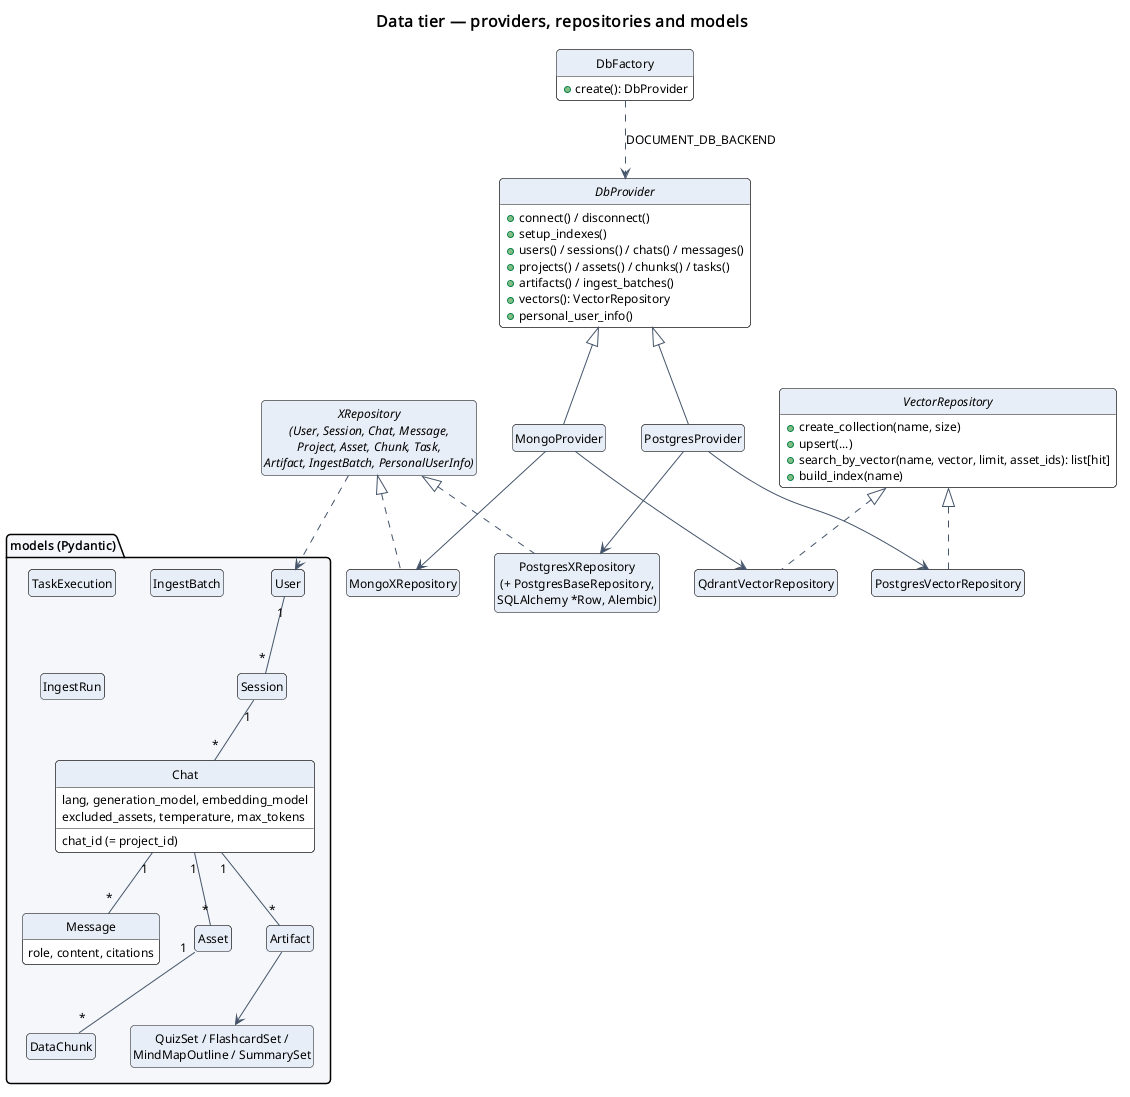

The diagram above was rendered by PlantUML. Its source (embedded in the PNG):
@startuml
!include ../_style.iuml
title Data tier — providers, repositories and models

class DbFactory {
  +create(): DbProvider
}
abstract class DbProvider {
  +connect() / disconnect()
  +setup_indexes()
  +users() / sessions() / chats() / messages()
  +projects() / assets() / chunks() / tasks()
  +artifacts() / ingest_batches()
  +vectors(): VectorRepository
  +personal_user_info()
}
class MongoProvider
class PostgresProvider
DbProvider <|-- MongoProvider
DbProvider <|-- PostgresProvider
DbFactory ..> DbProvider : DOCUMENT_DB_BACKEND

interface VectorRepository {
  +create_collection(name, size)
  +upsert(...)
  +search_by_vector(name, vector, limit, asset_ids): list[hit]
  +build_index(name)
}
class QdrantVectorRepository
class PostgresVectorRepository
VectorRepository <|.. QdrantVectorRepository
VectorRepository <|.. PostgresVectorRepository

interface "XRepository\n(User, Session, Chat, Message,\nProject, Asset, Chunk, Task,\nArtifact, IngestBatch, PersonalUserInfo)" as XRepo
class "MongoXRepository" as MongoX
class "PostgresXRepository\n(+ PostgresBaseRepository,\nSQLAlchemy *Row, Alembic)" as PgX
XRepo <|.. MongoX
XRepo <|.. PgX

MongoProvider --> MongoX
MongoProvider --> QdrantVectorRepository
PostgresProvider --> PgX
PostgresProvider --> PostgresVectorRepository

package "models (Pydantic)" {
  class User
  class Session
  class Chat {
    chat_id (= project_id)
    lang, generation_model, embedding_model
    excluded_assets, temperature, max_tokens
  }
  class Message {
    role, content, citations
  }
  class Asset
  class DataChunk
  class TaskExecution
  class IngestBatch
  class IngestRun
  class Artifact
  class "QuizSet / FlashcardSet /\nMindMapOutline / SummarySet" as ArtifactContent
}
User "1" -- "*" Session
Session "1" -- "*" Chat
Chat "1" -- "*" Message
Chat "1" -- "*" Asset
Asset "1" -- "*" DataChunk
Chat "1" -- "*" Artifact
Artifact --> ArtifactContent
XRepo ..> User
@enduml